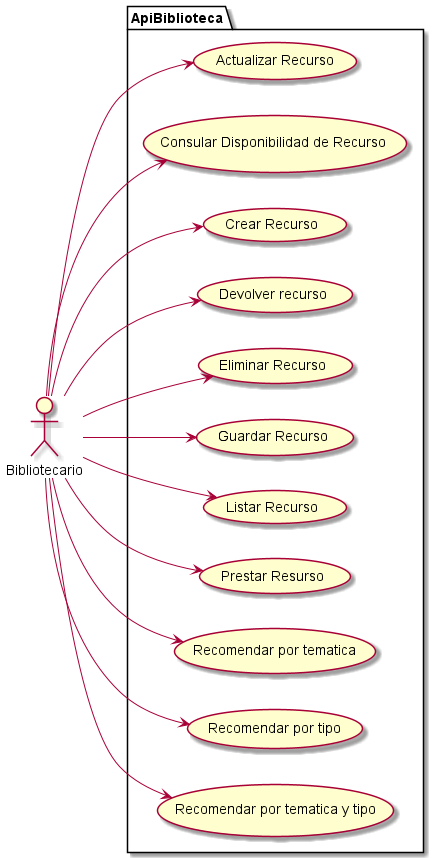

The diagram above was rendered by PlantUML. Its source (embedded in the PNG):
@startuml
'https://plantuml.com/use-case-diagram
left to right direction
actor Bibliotecario as b
package ApiBiblioteca{
usecase "Actualizar Recurso" as uc1
usecase "Consular Disponibilidad de Recurso " as uc2
usecase "Crear Recurso" as uc3
usecase "Devolver recurso" as uc4
usecase "Eliminar Recurso" as uc5
usecase "Guardar Recurso" as uc6
usecase "Listar Recurso" as uc7
usecase "Prestar Resurso" as uc8
usecase "Recomendar por tematica" as uc9
usecase "Recomendar por tipo" as uc10
usecase "Recomendar por tematica y tipo" as uc11
}
b -->uc1
b -->uc2
b -->uc3
b -->uc4
b -->uc5
b -->uc6
b -->uc7
b -->uc8
b -->uc9
b -->uc10
b -->uc11
@enduml